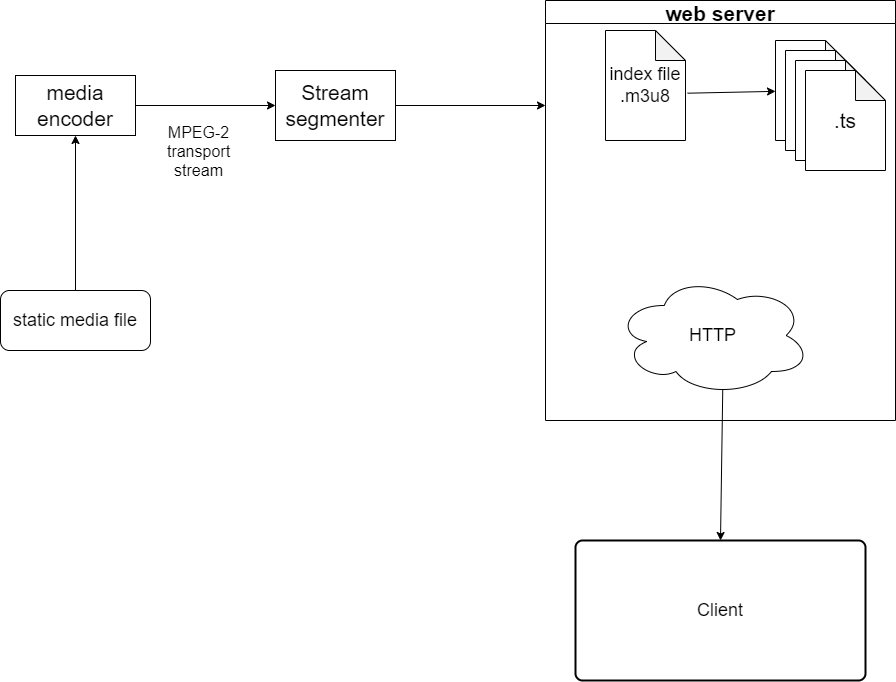

The diagram above was exported from draw.io. Its source (the exported page's mxGraphModel, read from the mxfile embedded in the PNG):
<mxGraphModel dx="2343" dy="874" grid="1" gridSize="10" guides="1" tooltips="1" connect="1" arrows="1" fold="1" page="1" pageScale="1" pageWidth="827" pageHeight="1169" math="0" shadow="0">
  <root>
    <mxCell id="zwXCHxayWW0h7G6_A07--0" />
    <mxCell id="zwXCHxayWW0h7G6_A07--1" parent="zwXCHxayWW0h7G6_A07--0" />
    <mxCell id="34" value="media encoder" style="rounded=0;whiteSpace=wrap;html=1;fontSize=21;" parent="zwXCHxayWW0h7G6_A07--1" vertex="1">
      <mxGeometry x="-95" y="275" width="120" height="60" as="geometry" />
    </mxCell>
    <mxCell id="35" value="Stream segmenter" style="rounded=0;whiteSpace=wrap;html=1;fontSize=21;" parent="zwXCHxayWW0h7G6_A07--1" vertex="1">
      <mxGeometry x="165" y="270" width="120" height="70" as="geometry" />
    </mxCell>
    <mxCell id="36" value="" style="endArrow=classic;html=1;fontSize=21;exitX=1;exitY=0.5;exitDx=0;exitDy=0;entryX=0;entryY=0.5;entryDx=0;entryDy=0;" parent="zwXCHxayWW0h7G6_A07--1" source="34" target="35" edge="1">
      <mxGeometry width="50" height="50" relative="1" as="geometry">
        <mxPoint x="105" y="440" as="sourcePoint" />
        <mxPoint x="155" y="390" as="targetPoint" />
      </mxGeometry>
    </mxCell>
    <mxCell id="37" value="MPEG-2&lt;br style=&quot;font-size: 16px;&quot;&gt;transport&lt;br style=&quot;font-size: 16px;&quot;&gt;stream" style="edgeLabel;html=1;align=center;verticalAlign=middle;resizable=0;points=[];fontSize=16;" parent="36" vertex="1" connectable="0">
      <mxGeometry x="-0.6104" y="3" relative="1" as="geometry">
        <mxPoint x="35" y="48" as="offset" />
      </mxGeometry>
    </mxCell>
    <mxCell id="38" value="web server" style="swimlane;fontSize=21;" parent="zwXCHxayWW0h7G6_A07--1" vertex="1">
      <mxGeometry x="435" y="200" width="350" height="420" as="geometry">
        <mxRectangle x="670" y="190" width="140" height="30" as="alternateBounds" />
      </mxGeometry>
    </mxCell>
    <mxCell id="39" value="index file&lt;br style=&quot;font-size: 18px;&quot;&gt;.m3u8" style="shape=note;whiteSpace=wrap;html=1;backgroundOutline=1;darkOpacity=0.05;fontSize=18;" parent="38" vertex="1">
      <mxGeometry x="60" y="30" width="80" height="110" as="geometry" />
    </mxCell>
    <mxCell id="40" value="" style="shape=note;whiteSpace=wrap;html=1;backgroundOutline=1;darkOpacity=0.05;fontSize=21;" parent="38" vertex="1">
      <mxGeometry x="230" y="40" width="80" height="100" as="geometry" />
    </mxCell>
    <mxCell id="43" value="" style="shape=note;whiteSpace=wrap;html=1;backgroundOutline=1;darkOpacity=0.05;fontSize=21;" parent="38" vertex="1">
      <mxGeometry x="240" y="50" width="80" height="100" as="geometry" />
    </mxCell>
    <mxCell id="48" value="" style="shape=note;whiteSpace=wrap;html=1;backgroundOutline=1;darkOpacity=0.05;fontSize=21;" parent="38" vertex="1">
      <mxGeometry x="250" y="60" width="80" height="100" as="geometry" />
    </mxCell>
    <mxCell id="49" value=".ts" style="shape=note;whiteSpace=wrap;html=1;backgroundOutline=1;darkOpacity=0.05;fontSize=21;" parent="38" vertex="1">
      <mxGeometry x="260" y="70" width="80" height="100" as="geometry" />
    </mxCell>
    <mxCell id="50" value="" style="endArrow=classic;html=1;fontSize=21;exitX=1.025;exitY=0.57;exitDx=0;exitDy=0;exitPerimeter=0;" parent="38" source="39" target="40" edge="1">
      <mxGeometry width="50" height="50" relative="1" as="geometry">
        <mxPoint x="160" y="230" as="sourcePoint" />
        <mxPoint x="210" y="180" as="targetPoint" />
      </mxGeometry>
    </mxCell>
    <mxCell id="52" value="HTTP" style="ellipse;shape=cloud;whiteSpace=wrap;html=1;fontSize=18;" parent="38" vertex="1">
      <mxGeometry x="70" y="275" width="195" height="120" as="geometry" />
    </mxCell>
    <mxCell id="51" value="" style="endArrow=classic;html=1;fontSize=21;exitX=1;exitY=0.5;exitDx=0;exitDy=0;entryX=0;entryY=0.25;entryDx=0;entryDy=0;" parent="zwXCHxayWW0h7G6_A07--1" source="35" target="38" edge="1">
      <mxGeometry width="50" height="50" relative="1" as="geometry">
        <mxPoint x="315" y="470" as="sourcePoint" />
        <mxPoint x="365" y="420" as="targetPoint" />
      </mxGeometry>
    </mxCell>
    <mxCell id="53" value="Client" style="rounded=1;whiteSpace=wrap;html=1;absoluteArcSize=1;arcSize=14;strokeWidth=2;fontSize=18;" parent="zwXCHxayWW0h7G6_A07--1" vertex="1">
      <mxGeometry x="465" y="740" width="290" height="140" as="geometry" />
    </mxCell>
    <mxCell id="54" value="" style="endArrow=classic;html=1;fontSize=18;exitX=0.55;exitY=0.95;exitDx=0;exitDy=0;exitPerimeter=0;entryX=0.5;entryY=0;entryDx=0;entryDy=0;" parent="zwXCHxayWW0h7G6_A07--1" source="52" target="53" edge="1">
      <mxGeometry width="50" height="50" relative="1" as="geometry">
        <mxPoint x="865" y="720" as="sourcePoint" />
        <mxPoint x="915" y="670" as="targetPoint" />
      </mxGeometry>
    </mxCell>
    <mxCell id="55" value="static media file" style="rounded=1;whiteSpace=wrap;html=1;fontSize=18;" parent="zwXCHxayWW0h7G6_A07--1" vertex="1">
      <mxGeometry x="-110" y="490" width="150" height="60" as="geometry" />
    </mxCell>
    <mxCell id="56" value="" style="endArrow=classic;html=1;fontSize=18;exitX=0.5;exitY=0;exitDx=0;exitDy=0;entryX=0.5;entryY=1;entryDx=0;entryDy=0;" parent="zwXCHxayWW0h7G6_A07--1" source="55" target="34" edge="1">
      <mxGeometry width="50" height="50" relative="1" as="geometry">
        <mxPoint x="35" y="480" as="sourcePoint" />
        <mxPoint x="85" y="430" as="targetPoint" />
      </mxGeometry>
    </mxCell>
  </root>
</mxGraphModel>